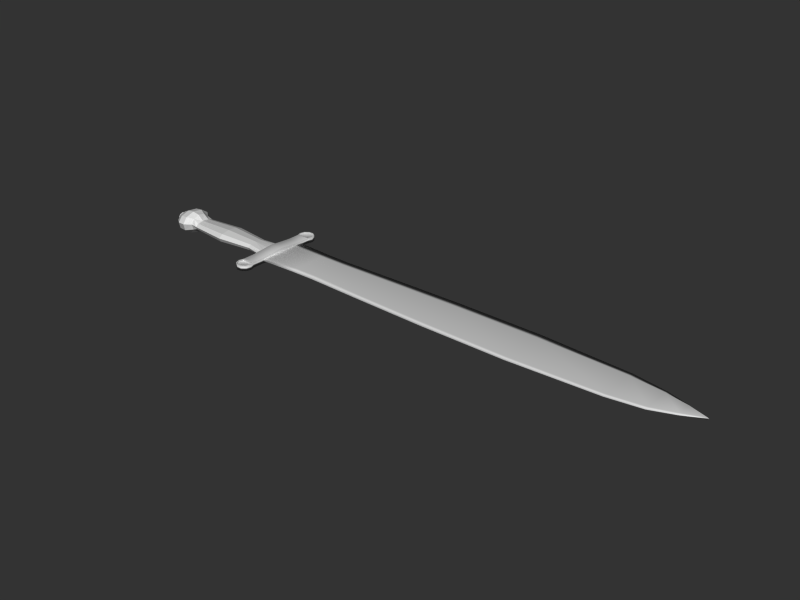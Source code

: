 # Source: Sword1.blend  (saved by Blender 2.49.2; exported with 4.5.12 LTS)
import bpy
from mathutils import Matrix  # noqa: F401  (used for matrix-valued properties, if any)

bpy.ops.wm.read_factory_settings(use_empty=True)
scene = bpy.context.scene
scene.name = 'Scene'

# ---- collections
col_collection_1 = bpy.data.collections.new('Collection 1'); scene.collection.children.link(col_collection_1)

# ---- world
world_world = bpy.data.worlds.new('World'); scene.world = world_world
world_world.color = (0.2, 0.2, 0.2)
world_world.use_sun_shadow = False
world_world.sun_shadow_jitter_overblur = 0.0
world_world.cycles.sampling_method = 'MANUAL'
world_world.cycles.sample_map_resolution = 256

# ---- meshes
me_plane = bpy.data.meshes.new('Plane')
me_plane.from_pydata([(-13.82, 0.3423, -1.103), (-13.82, 0.01621, -1.541), (-13.82, -0.3453, -1.39), (-13.82, -0.6041, -0.7084), (-13.82, -0.6613, 0.2441), (-13.82, -0.4952, 1.103), (-13.82, -0.1691, 1.541), (-13.82, 0.1924, 1.39), (-13.82, 0.4512, 0.7084), (-13.82, 0.5085, -0.2441), (-14.17, 0.5518, -1.337), (-14.17, 0.06286, -1.867), (-14.17, -0.4792, -1.685), (-14.17, -0.8672, -0.8584), (-14.17, -0.9531, 0.2958), (-14.17, -0.7039, 1.337), (-14.17, -0.215, 1.867), (-14.17, 0.3271, 1.685), (-14.17, 0.7151, 0.8584), (-14.17, 0.801, -0.2958), (-14.57, 0.05942, -1.735), (-14.57, 0.5348, -1.242), (-14.57, -0.4676, -1.565), (-14.57, -0.8449, -0.7976), (-14.57, -0.9283, 0.2748), (-14.57, -0.6861, 1.242), (-14.57, -0.2107, 1.735), (-14.57, 0.3163, 1.565), (-14.57, 0.6936, 0.7976), (-14.57, 0.7771, -0.2748), (-14.92, 0.02031, -1.228), (-14.92, 0.3567, -0.8792), (-14.92, -0.3526, -1.108), (-14.92, -0.6196, -0.5645), (-14.92, -0.6787, 0.1945), (-14.92, -0.5073, 0.8792), (-14.92, -0.1708, 1.228), (-14.92, 0.2021, 1.108), (-14.92, 0.4691, 0.5645), (-14.92, 0.5282, -0.1945), (-15.06, -0.03986, -0.4531), (-15.06, 0.08427, -0.3244), (-15.06, -0.1775, -0.4087), (-15.06, -0.276, -0.2083), (-15.06, -0.2978, 0.07176), (-15.06, -0.2345, 0.3244), (-15.06, -0.1104, 0.4531), (-15.06, 0.02721, 0.4087), (-15.06, 0.1257, 0.2083), (-15.06, 0.1475, -0.07176), (-11.43, 0.4918, -0.7036), (-11.43, 0.04734, -0.9828), (-11.43, -0.4453, -0.8866), (-11.43, -0.798, -0.4517), (-11.43, -0.876, 0.1557), (-11.43, -0.6496, 0.7036), (-11.43, -0.2052, 0.9828), (-11.43, 0.2875, 0.8866), (-11.43, 0.6402, 0.4517), (-11.43, 0.7182, -0.1557), (-9.463, 0.01024, -0.71), (-9.463, 0.3313, -0.5083), (-9.463, -0.3457, -0.6405), (-9.464, -0.6005, -0.3264), (-9.464, -0.6569, 0.1125), (-9.464, -0.4933, 0.5083), (-9.463, -0.1722, 0.71), (-9.463, 0.1837, 0.6405), (-9.463, 0.4385, 0.3264), (-9.463, 0.4949, -0.1125), (-8.264, 0.04269, -0.4167), (-8.264, 0.4824, -0.2983), (-8.265, -0.4447, -0.3759), (-8.265, -0.7937, -0.1915), (-8.265, -0.8709, 0.066), (-8.265, -0.6469, 0.2983), (-8.265, -0.2071, 0.4167), (-8.264, 0.2803, 0.3759), (-8.264, 0.6293, 0.1915), (-8.264, 0.7065, -0.066), (-13.5, 0.01706, -0.7303), (-13.5, 0.3473, -0.5228), (-13.5, -0.349, -0.6588), (-13.5, -0.6111, -0.3357), (-13.5, -0.6691, 0.1157), (-13.5, -0.5008, 0.5228), (-13.5, -0.1706, 0.7303), (-13.5, 0.1955, 0.6588), (-13.5, 0.4576, 0.3357), (-13.5, 0.5156, -0.1157), (-15.09, -0.03983, -0.6712), (-15.09, 0.0843, -0.4805), (-15.09, -0.1774, -0.6055), (-15.09, -0.2759, -0.3085), (-15.09, -0.2977, 0.1063), (-15.09, -0.2345, 0.4805), (-15.09, -0.1104, 0.6712), (-15.09, 0.02724, 0.6055), (-15.09, 0.1257, 0.3085), (-15.09, 0.1475, -0.1063), (-15.15, 0.1307, -0.5552), (-15.15, -0.02952, -0.7755), (-15.15, -0.2071, -0.6996), (-15.15, -0.3342, -0.3565), (-15.15, -0.3623, 0.1228), (-15.15, -0.2807, 0.5552), (-15.15, -0.1205, 0.7755), (-15.15, 0.05703, 0.6996), (-15.15, 0.1841, 0.3565), (-15.15, 0.2123, -0.1228), (-15.24, 0.1307, -0.5234), (-15.24, -0.02943, -0.731), (-15.24, -0.207, -0.6595), (-15.24, -0.3341, -0.336), (-15.24, -0.3622, 0.1158), (-15.24, -0.2806, 0.5234), (-15.24, -0.1204, 0.731), (-15.24, 0.05712, 0.6595), (-15.24, 0.1842, 0.336), (-15.24, 0.2124, -0.1158), (-15.31, -0.0396, -0.4924), (-15.31, 0.08453, -0.3525), (-15.31, -0.1772, -0.4442), (-15.31, -0.2757, -0.2263), (-15.31, -0.2975, 0.07799), (-15.31, -0.2343, 0.3525), (-15.31, -0.1101, 0.4924), (-15.31, 0.02747, 0.4442), (-15.31, 0.126, 0.2263), (-15.31, 0.1478, -0.07799), (-15.32, -0.01845, -0.1312), (-15.32, -0.06237, -0.1833), (-15.32, -0.1111, -0.1653), (-15.32, -0.1459, -0.08423), (-15.32, -0.1536, 0.02902), (-15.32, -0.1312, 0.1312), (-15.32, -0.08733, 0.1833), (-15.32, -0.03864, 0.1653), (-15.32, -0.003787, 0.08423), (-15.32, 0.003924, -0.02902), (-8.437, -2.388, 0.5669), (-8.529, -2.141, 0.5669), (-8.458, -1.888, 0.5669), (-7.769, -1.86, 0.5669), (-7.678, -2.107, 0.5669), (-7.749, -2.36, 0.5669), (-7.955, -2.523, 0.5669), (-8.218, -2.534, 0.5669), (-7.835, 2.388, 0.5669), (-7.744, 2.141, 0.5669), (-7.815, 1.888, 0.5669), (-8.503, 1.86, 0.5669), (-8.595, 2.107, 0.5669), (-8.524, 2.36, 0.5669), (-8.317, 2.523, 0.5669), (-8.054, 2.534, 0.5669), (-8.054, 2.534, -0.3056), (-8.317, 2.523, -0.3056), (-8.524, 2.36, -0.3056), (-8.595, 2.107, -0.3056), (-8.503, 1.86, -0.3056), (-7.815, 1.888, -0.3056), (-7.744, 2.141, -0.3056), (-7.835, 2.388, -0.3056), (-8.218, -2.534, -0.3056), (-7.955, -2.523, -0.3056), (-7.749, -2.36, -0.3056), (-7.678, -2.107, -0.3056), (-7.769, -1.86, -0.3056), (-8.458, -1.888, -0.3056), (-8.529, -2.141, -0.3056), (-8.437, -2.388, -0.3056), (-7.777, -1.235, 0.5669), (-7.784, -0.6107, 0.7189), (-7.792, 0.01396, 0.8878), (-7.8, 0.6386, 0.7189), (-7.807, 1.263, 0.5669), (-8.465, -1.263, 0.5669), (-8.473, -0.6386, 0.7189), (-8.481, -0.01396, 0.8878), (-8.488, 0.6107, 0.7189), (-8.496, 1.235, 0.5669), (-8.496, 1.235, -0.3056), (-8.488, 0.6107, -0.4576), (-8.481, -0.01396, -0.6265), (-8.473, -0.6386, -0.4576), (-8.465, -1.263, -0.3056), (-7.807, 1.263, -0.3056), (-7.8, 0.6386, -0.4576), (-7.792, 0.01396, -0.6265), (-7.784, -0.6107, -0.4576), (-7.777, -1.235, -0.3056), (-8.067, 2.501, 0.5669), (-8.302, 2.492, 0.5669), (-8.487, 2.346, 0.5669), (-8.55, 2.119, 0.5669), (-8.469, 1.899, 0.5669), (-7.853, 1.923, 0.5669), (-7.789, 2.15, 0.5669), (-7.871, 2.371, 0.5669), (-7.871, 2.371, 0.431), (-7.789, 2.15, 0.431), (-7.853, 1.923, 0.431), (-8.469, 1.899, 0.431), (-8.55, 2.119, 0.431), (-8.487, 2.346, 0.431), (-8.302, 2.492, 0.431), (-8.067, 2.501, 0.431), (-8.2, -2.488, 0.5669), (-7.977, -2.479, 0.5669), (-7.802, -2.34, 0.5669), (-7.741, -2.125, 0.5669), (-7.819, -1.915, 0.5669), (-8.404, -1.939, 0.5669), (-8.464, -2.154, 0.5669), (-8.387, -2.364, 0.5669), (-8.384, -2.362, 0.3474), (-8.462, -2.153, 0.3474), (-8.401, -1.937, 0.3474), (-7.816, -1.914, 0.3474), (-7.739, -2.123, 0.3474), (-7.799, -2.339, 0.3474), (-7.974, -2.477, 0.3474), (-8.198, -2.486, 0.3474), (-7.888, 2.363, -0.3056), (-7.81, 2.154, -0.3056), (-7.87, 1.94, -0.3056), (-8.452, 1.916, -0.3056), (-8.53, 2.125, -0.3056), (-8.47, 2.339, -0.3056), (-8.295, 2.477, -0.3056), (-8.073, 2.486, -0.3056), (-8.073, 2.486, -0.1529), (-8.295, 2.477, -0.1529), (-8.47, 2.339, -0.1529), (-8.53, 2.125, -0.1529), (-8.452, 1.916, -0.1529), (-7.87, 1.94, -0.1529), (-7.81, 2.154, -0.1529), (-7.888, 2.363, -0.1529), (-8.382, -2.362, -0.3056), (-8.459, -2.155, -0.3056), (-8.399, -1.943, -0.3056), (-7.823, -1.919, -0.3056), (-7.746, -2.126, -0.3056), (-7.806, -2.338, -0.3056), (-7.979, -2.475, -0.3056), (-8.199, -2.484, -0.3056), (-8.199, -2.484, -0.1388), (-7.979, -2.475, -0.1388), (-7.806, -2.338, -0.1388), (-7.746, -2.126, -0.1388), (-7.823, -1.919, -0.1388), (-8.399, -1.943, -0.1388), (-8.459, -2.155, -0.1388), (-8.382, -2.362, -0.1388), (-5.824, 0.9018, 4.47e-08), (-5.824, -0.8669, 4.47e-08), (-7.824, -0.9345, 4.47e-08), (-7.824, 0.9693, 4.47e-08), (-4.516, 0.8879, 4.47e-08), (-4.516, -0.853, 4.47e-08), (-1.502, -0.9943, 4.47e-08), (-1.505, 0.948, 4.47e-08), (2.34, 1.006, 4.47e-08), (2.346, -1.113, 4.47e-08), (6.851, 0.9995, 4.47e-08), (6.868, -1.168, 4.47e-08), (11.45, 0.8272, 4.47e-08), (11.45, -0.9943, 4.47e-08), (13.16, 0.6184, 4.47e-08), (13.16, -0.7489, 4.47e-08), (14.31, 0.3773, 4.47e-08), (14.3, -0.3496, 4.47e-08), (15.26, 0.06453, 4.47e-08), (15.25, 0.06684, 0.2945), (14.3, -0.3496, 0.2945), (14.31, 0.3773, 0.2945), (13.16, -0.7489, 0.2945), (13.16, 0.6184, 0.2945), (11.45, -0.9943, 0.2945), (11.45, 0.8272, 0.2945), (6.868, -1.168, 0.2945), (6.851, 0.9995, 0.2945), (2.346, -1.113, 0.2945), (2.34, 1.006, 0.2945), (-1.505, 0.948, 0.2945), (-1.502, -0.9943, 0.2945), (-4.516, -0.853, 0.2945), (-4.516, 0.8879, 0.2945), (-7.824, 0.9693, 0.2945), (-7.824, -0.9345, 0.2945), (-5.824, -0.8669, 0.2945), (-5.824, 0.9018, 0.2945), (15.32, 0.0687, 0.1531), (14.31, 0.4561, 0.1531), (14.3, -0.4735, 0.1531), (13.16, 0.8051, 0.1531), (13.16, -0.9245, 0.1531), (11.44, 1.112, 0.1531), (11.45, -1.182, 0.1531), (6.845, 1.386, 0.1531), (6.861, -1.397, 0.1531), (2.333, 1.424, 0.1531), (2.35, -1.376, 0.1531), (-1.512, 1.367, 0.1531), (-1.498, -1.269, 0.1531), (-4.522, 1.301, 0.1531), (-4.511, -1.165, 0.1531), (-5.831, 1.33, 0.1531), (-5.819, -1.176, 0.1531), (-7.831, 1.438, 0.1531), (-7.819, -1.259, 0.1531)], [], [(10, 0, 1, 11), (1, 2, 12, 11), (3, 13, 12, 2), (4, 14, 13, 3), (5, 15, 14, 4), (5, 6, 16, 15), (7, 17, 16, 6), (8, 18, 17, 7), (9, 19, 18, 8), (0, 10, 19, 9), (11, 20, 21, 10), (11, 12, 22, 20), (13, 23, 22, 12), (14, 24, 23, 13), (15, 25, 24, 14), (15, 16, 26, 25), (17, 27, 26, 16), (18, 28, 27, 17), (19, 29, 28, 18), (10, 21, 29, 19), (20, 30, 31, 21), (20, 22, 32, 30), (23, 33, 32, 22), (24, 34, 33, 23), (25, 35, 34, 24), (25, 26, 36, 35), (27, 37, 36, 26), (28, 38, 37, 27), (29, 39, 38, 28), (21, 31, 39, 29), (30, 40, 41, 31), (30, 32, 42, 40), (33, 43, 42, 32), (34, 44, 43, 33), (35, 45, 44, 34), (35, 36, 46, 45), (37, 47, 46, 36), (38, 48, 47, 37), (39, 49, 48, 38), (31, 41, 49, 39), (50, 61, 60, 51), (52, 51, 60, 62), (52, 62, 63, 53), (53, 63, 64, 54), (54, 64, 65, 55), (56, 55, 65, 66), (56, 66, 67, 57), (57, 67, 68, 58), (58, 68, 69, 59), (59, 69, 61, 50), (61, 71, 70, 60), (62, 60, 70, 72), (62, 72, 73, 63), (63, 73, 74, 64), (64, 74, 75, 65), (66, 65, 75, 76), (66, 76, 77, 67), (67, 77, 78, 68), (68, 78, 79, 69), (69, 79, 71, 61), (1, 0, 81, 80), (80, 81, 50, 51), (1, 80, 82, 2), (80, 51, 52, 82), (3, 2, 82, 83), (83, 82, 52, 53), (4, 3, 83, 84), (84, 83, 53, 54), (5, 4, 84, 85), (85, 84, 54, 55), (5, 85, 86, 6), (85, 55, 56, 86), (7, 6, 86, 87), (87, 86, 56, 57), (8, 7, 87, 88), (88, 87, 57, 58), (9, 8, 88, 89), (89, 88, 58, 59), (0, 9, 89, 81), (81, 89, 59, 50), (40, 90, 91, 41), (40, 42, 92, 90), (43, 93, 92, 42), (44, 94, 93, 43), (45, 95, 94, 44), (45, 46, 96, 95), (47, 97, 96, 46), (48, 98, 97, 47), (49, 99, 98, 48), (41, 91, 99, 49), (90, 101, 100, 91), (90, 92, 102, 101), (93, 103, 102, 92), (94, 104, 103, 93), (95, 105, 104, 94), (95, 96, 106, 105), (97, 107, 106, 96), (98, 108, 107, 97), (99, 109, 108, 98), (91, 100, 109, 99), (101, 111, 110, 100), (101, 102, 112, 111), (103, 113, 112, 102), (104, 114, 113, 103), (105, 115, 114, 104), (105, 106, 116, 115), (107, 117, 116, 106), (108, 118, 117, 107), (109, 119, 118, 108), (100, 110, 119, 109), (111, 120, 121, 110), (111, 112, 122, 120), (113, 123, 122, 112), (114, 124, 123, 113), (115, 125, 124, 114), (115, 116, 126, 125), (117, 127, 126, 116), (118, 128, 127, 117), (119, 129, 128, 118), (110, 121, 129, 119), (120, 131, 130, 121), (120, 122, 132, 131), (123, 133, 132, 122), (124, 134, 133, 123), (125, 135, 134, 124), (125, 126, 136, 135), (127, 137, 136, 126), (128, 138, 137, 127), (129, 139, 138, 128), (121, 130, 139, 129), (130, 138, 139), (130, 137, 138), (131, 137, 130), (131, 136, 137), (132, 136, 131), (132, 135, 136), (133, 135, 132), (133, 134, 135), (155, 148, 163, 156), (154, 155, 156, 157), (153, 154, 157, 158), (152, 153, 158, 159), (151, 152, 159, 160), (149, 150, 161, 162), (148, 149, 162, 163), (147, 140, 171, 164), (146, 147, 164, 165), (145, 146, 165, 166), (144, 145, 166, 167), (143, 144, 167, 168), (141, 142, 169, 170), (140, 141, 170, 171), (143, 172, 177, 142), (172, 173, 178, 177), (173, 174, 179, 178), (174, 175, 180, 179), (175, 176, 181, 180), (176, 150, 151, 181), (142, 177, 186, 169), (177, 178, 185, 186), (178, 179, 184, 185), (179, 180, 183, 184), (180, 181, 182, 183), (181, 151, 160, 182), (150, 176, 187, 161), (176, 175, 188, 187), (175, 174, 189, 188), (174, 173, 190, 189), (173, 172, 191, 190), (172, 143, 168, 191), (161, 187, 182, 160), (187, 188, 183, 182), (188, 189, 184, 183), (189, 190, 185, 184), (190, 191, 186, 185), (191, 168, 169, 186), (151, 150, 197, 196), (148, 155, 192, 199), (155, 154, 193, 192), (154, 153, 194, 193), (153, 152, 195, 194), (152, 151, 196, 195), (150, 149, 198, 197), (149, 148, 199, 198), (198, 199, 200, 201), (197, 198, 201, 202), (195, 196, 203, 204), (194, 195, 204, 205), (193, 194, 205, 206), (192, 193, 206, 207), (199, 192, 207, 200), (196, 197, 202, 203), (200, 207, 206), (200, 206, 205), (201, 200, 205), (201, 205, 204), (202, 201, 204), (202, 204, 203), (143, 142, 213, 212), (140, 147, 208, 215), (147, 146, 209, 208), (146, 145, 210, 209), (145, 144, 211, 210), (144, 143, 212, 211), (142, 141, 214, 213), (141, 140, 215, 214), (214, 215, 216, 217), (213, 214, 217, 218), (211, 212, 219, 220), (210, 211, 220, 221), (209, 210, 221, 222), (208, 209, 222, 223), (215, 208, 223, 216), (212, 213, 218, 219), (220, 219, 218), (220, 218, 217), (221, 220, 217), (217, 216, 221), (221, 216, 222), (222, 216, 223), (161, 160, 227, 226), (163, 162, 225, 224), (162, 161, 226, 225), (160, 159, 228, 227), (159, 158, 229, 228), (158, 157, 230, 229), (157, 156, 231, 230), (156, 163, 224, 231), (231, 224, 239, 232), (230, 231, 232, 233), (229, 230, 233, 234), (228, 229, 234, 235), (227, 228, 235, 236), (225, 226, 237, 238), (224, 225, 238, 239), (226, 227, 236, 237), (233, 232, 239), (234, 233, 239), (234, 239, 238), (235, 234, 238), (235, 238, 237), (236, 235, 237), (169, 168, 243, 242), (171, 170, 241, 240), (170, 169, 242, 241), (168, 167, 244, 243), (167, 166, 245, 244), (166, 165, 246, 245), (165, 164, 247, 246), (164, 171, 240, 247), (247, 240, 255, 248), (246, 247, 248, 249), (245, 246, 249, 250), (244, 245, 250, 251), (243, 244, 251, 252), (241, 242, 253, 254), (240, 241, 254, 255), (242, 243, 252, 253), (253, 252, 251), (254, 253, 251), (254, 251, 250), (250, 255, 254), (249, 255, 250), (248, 255, 249), (256, 259, 258, 257), (256, 257, 261, 260), (260, 261, 262, 263), (263, 262, 265, 264), (264, 265, 267, 266), (266, 267, 269, 268), (268, 269, 271, 270), (270, 271, 273, 272), (272, 273, 274), (291, 290, 293, 292), (288, 292, 293, 289), (287, 288, 289, 286), (284, 287, 286, 285), (282, 284, 285, 283), (280, 282, 283, 281), (278, 280, 281, 279), (276, 278, 279, 277), (275, 276, 277), (274, 294, 295, 272), (294, 275, 277, 295), (273, 296, 294, 274), (296, 276, 275, 294), (272, 295, 297, 270), (295, 277, 279, 297), (271, 298, 296, 273), (298, 278, 276, 296), (270, 297, 299, 268), (297, 279, 281, 299), (269, 300, 298, 271), (300, 280, 278, 298), (268, 299, 301, 266), (299, 281, 283, 301), (267, 302, 300, 269), (302, 282, 280, 300), (266, 301, 303, 264), (301, 283, 285, 303), (265, 304, 302, 267), (304, 284, 282, 302), (264, 303, 305, 263), (303, 285, 286, 305), (262, 306, 304, 265), (306, 287, 284, 304), (263, 305, 307, 260), (305, 286, 289, 307), (261, 308, 306, 262), (308, 288, 287, 306), (309, 256, 260, 307), (307, 289, 293, 309), (257, 310, 308, 261), (310, 292, 288, 308), (259, 311, 312, 258), (311, 290, 291, 312), (256, 309, 311, 259), (309, 293, 290, 311), (258, 312, 310, 257), (312, 291, 292, 310)])
me_plane.polygons.foreach_set('use_smooth', [0, 0, 0, 0, 0, 0, 0, 0, 0, 0, 0, 0, 0, 0, 0, 0, 0, 0, 0, 0, 0, 0, 0, 0, 0, 0, 0, 0, 0, 0, 0, 0, 0, 0, 0, 0, 0, 0, 0, 0, 0, 0, 0, 0, 0, 0, 0, 0, 0, 0, 0, 0, 0, 0, 0, 0, 0, 0, 0, 0, 0, 0, 0, 0, 0, 0, 0, 0, 0, 0, 0, 0, 0, 0, 0, 0, 0, 0, 0, 0, 0, 0, 0, 0, 0, 0, 0, 0, 0, 0, 0, 0, 0, 0, 0, 0, 0, 0, 0, 0, 0, 0, 0, 0, 0, 0, 0, 0, 0, 0, 0, 0, 0, 0, 0, 0, 0, 0, 0, 0, 0, 0, 0, 0, 0, 0, 0, 0, 0, 0, 0, 0, 0, 0, 0, 0, 0, 0, 1, 1, 1, 1, 1, 1, 1, 1, 1, 1, 1, 1, 1, 1, 1, 1, 1, 1, 1, 1, 1, 1, 1, 1, 1, 1, 1, 1, 1, 1, 1, 1, 1, 1, 1, 1, 1, 1, 1, 1, 1, 1, 1, 1, 1, 1, 1, 1, 1, 1, 1, 1, 1, 1, 1, 1, 1, 1, 1, 1, 1, 1, 1, 1, 1, 1, 1, 1, 1, 1, 1, 1, 1, 1, 1, 1, 1, 1, 1, 1, 1, 1, 1, 1, 1, 1, 1, 1, 1, 1, 1, 1, 1, 1, 1, 1, 1, 1, 1, 1, 1, 1, 1, 1, 1, 1, 1, 1, 1, 1, 1, 1, 1, 1, 1, 1, 1, 1, 1, 1, 1, 1, 1, 1, 1, 1, 1, 1, 1, 1, 1, 1, 1, 1, 1, 1, 1, 1, 1, 1, 1, 1, 1, 1, 1, 1, 1, 1, 1, 1, 1, 1, 1, 1, 1, 1, 1, 1, 1, 1, 1, 1, 1, 1, 1, 1, 1, 1, 1, 1, 1, 1, 1, 1, 1, 1, 1, 1, 1, 1, 1, 1])
_uv = me_plane.uv_layers.new(name='UVTex')
_uv.uv.foreach_set('vector', [0.07316, 0.7339, 0.08281, 0.7189, 0.08266, 0.6961, 0.07294, 0.6997, 0.08266, 0.6961, 0.08249, 0.6709, 0.07269, 0.6619, 0.07294, 0.6997, 0.08237, 0.6529, 0.07251, 0.6349, 0.07269, 0.6619, 0.08249, 0.6709, 0.08235, 0.6489, 0.07247, 0.6289, 0.07251, 0.6349, 0.08237, 0.6529, 0.08242, 0.6604, 0.07259, 0.6463, 0.07247, 0.6289, 0.08235, 0.6489, 0.08242, 0.6604, 0.08257, 0.6832, 0.07281, 0.6804, 0.07259, 0.6463, 0.08274, 0.7084, 0.07306, 0.7182, 0.07281, 0.6804, 0.08257, 0.6832, 0.08286, 0.7265, 0.07324, 0.7452, 0.07306, 0.7182, 0.08274, 0.7084, 0.08288, 0.7304, 0.07328, 0.7512, 0.07324, 0.7452, 0.08286, 0.7265, 0.08281, 0.7189, 0.07316, 0.7339, 0.07328, 0.7512, 0.08288, 0.7304, 0.07294, 0.6997, 0.06199, 0.6999, 0.06221, 0.7331, 0.07316, 0.7339, 0.07294, 0.6997, 0.07269, 0.6619, 0.06175, 0.6632, 0.06199, 0.6999, 0.07251, 0.6349, 0.06158, 0.6369, 0.06175, 0.6632, 0.07269, 0.6619, 0.07247, 0.6289, 0.06154, 0.631, 0.06158, 0.6369, 0.07251, 0.6349, 0.07259, 0.6463, 0.06165, 0.6479, 0.06154, 0.631, 0.07247, 0.6289, 0.07259, 0.6463, 0.07281, 0.6804, 0.06187, 0.6811, 0.06165, 0.6479, 0.07306, 0.7182, 0.06211, 0.7179, 0.06187, 0.6811, 0.07281, 0.6804, 0.07324, 0.7452, 0.06228, 0.7442, 0.06211, 0.7179, 0.07306, 0.7182, 0.07328, 0.7512, 0.06232, 0.75, 0.06228, 0.7442, 0.07324, 0.7452, 0.07316, 0.7339, 0.06221, 0.7331, 0.06232, 0.75, 0.07328, 0.7512, 0.06199, 0.6999, 0.05224, 0.6976, 0.05239, 0.7211, 0.06221, 0.7331, 0.06199, 0.6999, 0.06175, 0.6632, 0.05207, 0.6716, 0.05224, 0.6976, 0.06158, 0.6369, 0.05194, 0.653, 0.05207, 0.6716, 0.06175, 0.6632, 0.06154, 0.631, 0.05192, 0.6488, 0.05194, 0.653, 0.06158, 0.6369, 0.06165, 0.6479, 0.05199, 0.6608, 0.05192, 0.6488, 0.06154, 0.631, 0.06165, 0.6479, 0.06187, 0.6811, 0.05215, 0.6843, 0.05199, 0.6608, 0.06211, 0.7179, 0.05232, 0.7103, 0.05215, 0.6843, 0.06187, 0.6811, 0.06228, 0.7442, 0.05244, 0.7289, 0.05232, 0.7103, 0.06211, 0.7179, 0.06232, 0.75, 0.05247, 0.733, 0.05244, 0.7289, 0.06228, 0.7442, 0.06221, 0.7331, 0.05239, 0.7211, 0.05247, 0.733, 0.06232, 0.75, 0.05224, 0.6976, 0.04831, 0.6936, 0.04837, 0.7022, 0.05239, 0.7211, 0.05224, 0.6976, 0.05207, 0.6716, 0.04825, 0.684, 0.04831, 0.6936, 0.05194, 0.653, 0.0482, 0.6771, 0.04825, 0.684, 0.05207, 0.6716, 0.05192, 0.6488, 0.04819, 0.6756, 0.0482, 0.6771, 0.05194, 0.653, 0.05199, 0.6608, 0.04822, 0.68, 0.04819, 0.6756, 0.05192, 0.6488, 0.05199, 0.6608, 0.05215, 0.6843, 0.04828, 0.6886, 0.04822, 0.68, 0.05232, 0.7103, 0.04834, 0.6982, 0.04828, 0.6886, 0.05215, 0.6843, 0.05244, 0.7289, 0.04838, 0.7051, 0.04834, 0.6982, 0.05232, 0.7103, 0.05247, 0.733, 0.04839, 0.7066, 0.04838, 0.7051, 0.05244, 0.7289, 0.05239, 0.7211, 0.04837, 0.7022, 0.04839, 0.7066, 0.05247, 0.733, 0.1486, 0.7267, 0.2028, 0.7134, 0.2027, 0.691, 0.1484, 0.6957, 0.1482, 0.6613, 0.1484, 0.6957, 0.2027, 0.691, 0.2025, 0.6661, 0.1482, 0.6613, 0.2025, 0.6661, 0.2024, 0.6484, 0.148, 0.6367, 0.148, 0.6367, 0.2024, 0.6484, 0.2024, 0.6444, 0.148, 0.6313, 0.148, 0.6313, 0.2024, 0.6444, 0.2024, 0.6559, 0.1481, 0.6471, 0.1483, 0.6781, 0.1481, 0.6471, 0.2024, 0.6559, 0.2026, 0.6782, 0.1483, 0.6781, 0.2026, 0.6782, 0.2027, 0.7031, 0.1485, 0.7124, 0.1485, 0.7124, 0.2027, 0.7031, 0.2029, 0.7208, 0.1487, 0.737, 0.1487, 0.737, 0.2029, 0.7208, 0.2029, 0.7248, 0.1487, 0.7425, 0.1487, 0.7425, 0.2029, 0.7248, 0.2028, 0.7134, 0.1486, 0.7267, 0.2028, 0.7134, 0.2359, 0.7226, 0.2357, 0.6919, 0.2027, 0.691, 0.2025, 0.6661, 0.2027, 0.691, 0.2357, 0.6919, 0.2355, 0.6579, 0.2025, 0.6661, 0.2355, 0.6579, 0.2353, 0.6336, 0.2024, 0.6484, 0.2024, 0.6484, 0.2353, 0.6336, 0.2353, 0.6282, 0.2024, 0.6444, 0.2024, 0.6444, 0.2353, 0.6282, 0.2354, 0.6438, 0.2024, 0.6559, 0.2026, 0.6782, 0.2024, 0.6559, 0.2354, 0.6438, 0.2356, 0.6745, 0.2026, 0.6782, 0.2356, 0.6745, 0.2358, 0.7085, 0.2027, 0.7031, 0.2027, 0.7031, 0.2358, 0.7085, 0.236, 0.7328, 0.2029, 0.7208, 0.2029, 0.7208, 0.236, 0.7328, 0.236, 0.7382, 0.2029, 0.7248, 0.2029, 0.7248, 0.236, 0.7382, 0.2359, 0.7226, 0.2028, 0.7134, 0.08266, 0.6961, 0.08281, 0.7189, 0.09144, 0.7189, 0.09129, 0.6958, 0.09129, 0.6958, 0.09144, 0.7189, 0.1486, 0.7267, 0.1484, 0.6957, 0.08266, 0.6961, 0.09129, 0.6958, 0.09112, 0.6703, 0.08249, 0.6709, 0.09129, 0.6958, 0.1484, 0.6957, 0.1482, 0.6613, 0.09112, 0.6703, 0.08237, 0.6529, 0.08249, 0.6709, 0.09112, 0.6703, 0.091, 0.652, 0.091, 0.652, 0.09112, 0.6703, 0.1482, 0.6613, 0.148, 0.6367, 0.08235, 0.6489, 0.08237, 0.6529, 0.091, 0.652, 0.09098, 0.648, 0.09098, 0.648, 0.091, 0.652, 0.148, 0.6367, 0.148, 0.6313, 0.08242, 0.6604, 0.08235, 0.6489, 0.09098, 0.648, 0.09105, 0.6597, 0.09105, 0.6597, 0.09098, 0.648, 0.148, 0.6313, 0.1481, 0.6471, 0.08242, 0.6604, 0.09105, 0.6597, 0.0912, 0.6827, 0.08257, 0.6832, 0.09105, 0.6597, 0.1481, 0.6471, 0.1483, 0.6781, 0.0912, 0.6827, 0.08274, 0.7084, 0.08257, 0.6832, 0.0912, 0.6827, 0.09137, 0.7083, 0.09137, 0.7083, 0.0912, 0.6827, 0.1483, 0.6781, 0.1485, 0.7124, 0.08286, 0.7265, 0.08274, 0.7084, 0.09137, 0.7083, 0.09149, 0.7266, 0.09149, 0.7266, 0.09137, 0.7083, 0.1485, 0.7124, 0.1487, 0.737, 0.08288, 0.7304, 0.08286, 0.7265, 0.09149, 0.7266, 0.09152, 0.7306, 0.09152, 0.7306, 0.09149, 0.7266, 0.1487, 0.737, 0.1487, 0.7425, 0.08281, 0.7189, 0.08288, 0.7304, 0.09152, 0.7306, 0.09144, 0.7189, 0.09144, 0.7189, 0.09152, 0.7306, 0.1487, 0.7425, 0.1486, 0.7267, 0.04831, 0.6936, 0.04758, 0.6936, 0.04763, 0.7022, 0.04837, 0.7022, 0.04831, 0.6936, 0.04825, 0.684, 0.04751, 0.684, 0.04758, 0.6936, 0.0482, 0.6771, 0.04747, 0.6771, 0.04751, 0.684, 0.04825, 0.684, 0.04819, 0.6756, 0.04746, 0.6756, 0.04747, 0.6771, 0.0482, 0.6771, 0.04822, 0.68, 0.04749, 0.68, 0.04746, 0.6756, 0.04819, 0.6756, 0.04822, 0.68, 0.04828, 0.6886, 0.04754, 0.6887, 0.04749, 0.68, 0.04834, 0.6982, 0.04761, 0.6983, 0.04754, 0.6887, 0.04828, 0.6886, 0.04838, 0.7051, 0.04765, 0.7051, 0.04761, 0.6983, 0.04834, 0.6982, 0.04839, 0.7066, 0.04766, 0.7067, 0.04765, 0.7051, 0.04838, 0.7051, 0.04837, 0.7022, 0.04763, 0.7022, 0.04766, 0.7067, 0.04839, 0.7066, 0.04758, 0.6936, 0.0458, 0.6944, 0.04587, 0.7055, 0.04763, 0.7022, 0.04758, 0.6936, 0.04751, 0.684, 0.04572, 0.682, 0.0458, 0.6944, 0.04747, 0.6771, 0.04566, 0.6731, 0.04572, 0.682, 0.04751, 0.684, 0.04746, 0.6756, 0.04565, 0.6712, 0.04566, 0.6731, 0.04747, 0.6771, 0.04749, 0.68, 0.04568, 0.6769, 0.04565, 0.6712, 0.04746, 0.6756, 0.04749, 0.68, 0.04754, 0.6887, 0.04576, 0.688, 0.04568, 0.6769, 0.04761, 0.6983, 0.04584, 0.7004, 0.04576, 0.688, 0.04754, 0.6887, 0.04765, 0.7051, 0.0459, 0.7093, 0.04584, 0.7004, 0.04761, 0.6983, 0.04766, 0.7067, 0.04591, 0.7112, 0.0459, 0.7093, 0.04765, 0.7051, 0.04763, 0.7022, 0.04587, 0.7055, 0.04591, 0.7112, 0.04766, 0.7067, 0.0458, 0.6944, 0.04328, 0.6945, 0.04336, 0.7057, 0.04587, 0.7055, 0.0458, 0.6944, 0.04572, 0.682, 0.0432, 0.6821, 0.04328, 0.6945, 0.04566, 0.6731, 0.04314, 0.6732, 0.0432, 0.6821, 0.04572, 0.682, 0.04565, 0.6712, 0.04313, 0.6713, 0.04314, 0.6732, 0.04566, 0.6731, 0.04568, 0.6769, 0.04317, 0.677, 0.04313, 0.6713, 0.04565, 0.6712, 0.04568, 0.6769, 0.04576, 0.688, 0.04324, 0.6881, 0.04317, 0.677, 0.04584, 0.7004, 0.04332, 0.7005, 0.04324, 0.6881, 0.04576, 0.688, 0.0459, 0.7093, 0.04338, 0.7094, 0.04332, 0.7005, 0.04584, 0.7004, 0.04591, 0.7112, 0.04339, 0.7113, 0.04338, 0.7094, 0.0459, 0.7093, 0.04587, 0.7055, 0.04336, 0.7057, 0.04339, 0.7113, 0.04591, 0.7112, 0.04328, 0.6945, 0.0415, 0.6938, 0.04155, 0.7025, 0.04336, 0.7057, 0.04328, 0.6945, 0.0432, 0.6821, 0.04143, 0.6842, 0.0415, 0.6938, 0.04314, 0.6732, 0.04139, 0.6774, 0.04143, 0.6842, 0.0432, 0.6821, 0.04313, 0.6713, 0.04138, 0.6759, 0.04139, 0.6774, 0.04314, 0.6732, 0.04317, 0.677, 0.04141, 0.6803, 0.04138, 0.6759, 0.04313, 0.6713, 0.04317, 0.677, 0.04324, 0.6881, 0.04147, 0.6889, 0.04141, 0.6803, 0.04332, 0.7005, 0.04153, 0.6985, 0.04147, 0.6889, 0.04324, 0.6881, 0.04338, 0.7094, 0.04157, 0.7054, 0.04153, 0.6985, 0.04332, 0.7005, 0.04339, 0.7113, 0.04158, 0.7069, 0.04157, 0.7054, 0.04338, 0.7094, 0.04336, 0.7057, 0.04155, 0.7025, 0.04158, 0.7069, 0.04339, 0.7113, 0.0415, 0.6938, 0.04107, 0.6923, 0.04109, 0.6953, 0.04155, 0.7025, 0.0415, 0.6938, 0.04143, 0.6842, 0.04105, 0.6889, 0.04107, 0.6923, 0.04139, 0.6774, 0.04103, 0.6864, 0.04105, 0.6889, 0.04143, 0.6842, 0.04138, 0.6759, 0.04103, 0.6859, 0.04103, 0.6864, 0.04139, 0.6774, 0.04141, 0.6803, 0.04104, 0.6875, 0.04103, 0.6859, 0.04138, 0.6759, 0.04141, 0.6803, 0.04147, 0.6889, 0.04106, 0.6905, 0.04104, 0.6875, 0.04153, 0.6985, 0.04108, 0.6939, 0.04106, 0.6905, 0.04147, 0.6889, 0.04157, 0.7054, 0.0411, 0.6964, 0.04108, 0.6939, 0.04153, 0.6985, 0.04158, 0.7069, 0.0411, 0.6969, 0.0411, 0.6964, 0.04157, 0.7054, 0.04155, 0.7025, 0.04109, 0.6953, 0.0411, 0.6969, 0.04158, 0.7069, 0.04109, 0.6953, 0.0411, 0.6964, 0.0411, 0.6969, 0.04109, 0.6953, 0.04108, 0.6939, 0.0411, 0.6964, 0.04107, 0.6923, 0.04108, 0.6939, 0.04109, 0.6953, 0.04107, 0.6923, 0.04106, 0.6905, 0.04108, 0.6939, 0.04105, 0.6889, 0.04106, 0.6905, 0.04107, 0.6923, 0.04105, 0.6889, 0.04104, 0.6875, 0.04106, 0.6905, 0.04103, 0.6864, 0.04104, 0.6875, 0.04105, 0.6889, 0.04103, 0.6864, 0.04103, 0.6859, 0.04104, 0.6875, 0.256, 0.8895, 0.2629, 0.8775, 0.2629, 0.8775, 0.256, 0.8895, 0.2477, 0.889, 0.256, 0.8895, 0.256, 0.8895, 0.2477, 0.889, 0.241, 0.8761, 0.2477, 0.889, 0.2477, 0.889, 0.241, 0.8761, 0.2386, 0.8558, 0.241, 0.8761, 0.241, 0.8761, 0.2386, 0.8558, 0.2414, 0.8358, 0.2386, 0.8558, 0.2386, 0.8558, 0.2414, 0.8358, 0.2657, 0.8575, 0.2633, 0.8372, 0.2633, 0.8372, 0.2657, 0.8575, 0.2629, 0.8775, 0.2657, 0.8575, 0.2657, 0.8575, 0.2629, 0.8775, 0.2483, 0.4817, 0.2414, 0.4938, 0.2414, 0.4938, 0.2483, 0.4817, 0.2567, 0.4823, 0.2483, 0.4817, 0.2483, 0.4817, 0.2567, 0.4823, 0.2633, 0.4952, 0.2567, 0.4823, 0.2567, 0.4823, 0.2633, 0.4952, 0.2657, 0.5155, 0.2633, 0.4952, 0.2633, 0.4952, 0.2657, 0.5155, 0.2629, 0.5354, 0.2657, 0.5155, 0.2657, 0.5155, 0.2629, 0.5354, 0.2386, 0.5138, 0.241, 0.5341, 0.241, 0.5341, 0.2386, 0.5138, 0.2414, 0.4938, 0.2386, 0.5138, 0.2386, 0.5138, 0.2414, 0.4938, 0.2629, 0.5354, 0.263, 0.5857, 0.2411, 0.5844, 0.241, 0.5341, 0.263, 0.5857, 0.2631, 0.636, 0.2411, 0.6346, 0.2411, 0.5844, 0.2631, 0.636, 0.2631, 0.6863, 0.2412, 0.6849, 0.2411, 0.6346, 0.2631, 0.6863, 0.2632, 0.7366, 0.2413, 0.7352, 0.2412, 0.6849, 0.2632, 0.7366, 0.2633, 0.7869, 0.2413, 0.7855, 0.2413, 0.7352, 0.2633, 0.7869, 0.2633, 0.8372, 0.2414, 0.8358, 0.2413, 0.7855, 0.241, 0.5341, 0.2411, 0.5844, 0.2411, 0.5844, 0.241, 0.5341, 0.2411, 0.5844, 0.2411, 0.6346, 0.2411, 0.6346, 0.2411, 0.5844, 0.2411, 0.6346, 0.2412, 0.6849, 0.2412, 0.6849, 0.2411, 0.6346, 0.2412, 0.6849, 0.2413, 0.7352, 0.2413, 0.7352, 0.2412, 0.6849, 0.2413, 0.7352, 0.2413, 0.7855, 0.2413, 0.7855, 0.2413, 0.7352, 0.2413, 0.7855, 0.2414, 0.8358, 0.2414, 0.8358, 0.2413, 0.7855, 0.2633, 0.8372, 0.2633, 0.7869, 0.2633, 0.7869, 0.2633, 0.8372, 0.2633, 0.7869, 0.2632, 0.7366, 0.2632, 0.7366, 0.2633, 0.7869, 0.2632, 0.7366, 0.2631, 0.6863, 0.2631, 0.6863, 0.2632, 0.7366, 0.2631, 0.6863, 0.2631, 0.636, 0.2631, 0.636, 0.2631, 0.6863, 0.2631, 0.636, 0.263, 0.5857, 0.263, 0.5857, 0.2631, 0.636, 0.263, 0.5857, 0.2629, 0.5354, 0.2629, 0.5354, 0.263, 0.5857, 0.2633, 0.8372, 0.2633, 0.7869, 0.2413, 0.7855, 0.2414, 0.8358, 0.2633, 0.7869, 0.2632, 0.7366, 0.2413, 0.7352, 0.2413, 0.7855, 0.2632, 0.7366, 0.2631, 0.6863, 0.2412, 0.6849, 0.2413, 0.7352, 0.2631, 0.6863, 0.2631, 0.636, 0.2411, 0.6346, 0.2412, 0.6849, 0.2631, 0.636, 0.263, 0.5857, 0.2411, 0.5844, 0.2411, 0.6346, 0.263, 0.5857, 0.2629, 0.5354, 0.241, 0.5341, 0.2411, 0.5844, 0.2414, 0.8358, 0.2633, 0.8372, 0.2621, 0.8401, 0.2425, 0.8389, 0.2629, 0.8775, 0.256, 0.8895, 0.2556, 0.8869, 0.2618, 0.8761, 0.256, 0.8895, 0.2477, 0.889, 0.2481, 0.8864, 0.2556, 0.8869, 0.2477, 0.889, 0.241, 0.8761, 0.2422, 0.8749, 0.2481, 0.8864, 0.241, 0.8761, 0.2386, 0.8558, 0.24, 0.8567, 0.2422, 0.8749, 0.2386, 0.8558, 0.2414, 0.8358, 0.2425, 0.8389, 0.24, 0.8567, 0.2633, 0.8372, 0.2657, 0.8575, 0.2643, 0.8583, 0.2621, 0.8401, 0.2657, 0.8575, 0.2629, 0.8775, 0.2618, 0.8761, 0.2643, 0.8583, 0.2643, 0.8583, 0.2618, 0.8761, 0.2618, 0.8761, 0.2643, 0.8583, 0.2621, 0.8401, 0.2643, 0.8583, 0.2643, 0.8583, 0.2621, 0.8401, 0.24, 0.8567, 0.2425, 0.8389, 0.2425, 0.8389, 0.24, 0.8567, 0.2422, 0.8749, 0.24, 0.8567, 0.24, 0.8567, 0.2422, 0.8749, 0.2481, 0.8864, 0.2422, 0.8749, 0.2422, 0.8749, 0.2481, 0.8864, 0.2556, 0.8869, 0.2481, 0.8864, 0.2481, 0.8864, 0.2556, 0.8869, 0.2618, 0.8761, 0.2556, 0.8869, 0.2556, 0.8869, 0.2618, 0.8761, 0.2425, 0.8389, 0.2621, 0.8401, 0.2621, 0.8401, 0.2425, 0.8389, 0.2618, 0.8761, 0.2556, 0.8869, 0.2481, 0.8864, 0.2618, 0.8761, 0.2481, 0.8864, 0.2422, 0.8749, 0.2643, 0.8583, 0.2618, 0.8761, 0.2422, 0.8749, 0.2643, 0.8583, 0.2422, 0.8749, 0.24, 0.8567, 0.2621, 0.8401, 0.2643, 0.8583, 0.24, 0.8567, 0.2621, 0.8401, 0.24, 0.8567, 0.2425, 0.8389, 0.2629, 0.5354, 0.241, 0.5341, 0.2427, 0.5299, 0.2613, 0.5311, 0.2414, 0.4938, 0.2483, 0.4817, 0.2489, 0.4855, 0.243, 0.4957, 0.2483, 0.4817, 0.2567, 0.4823, 0.256, 0.4859, 0.2489, 0.4855, 0.2567, 0.4823, 0.2633, 0.4952, 0.2617, 0.4969, 0.256, 0.4859, 0.2633, 0.4952, 0.2657, 0.5155, 0.2637, 0.5141, 0.2617, 0.4969, 0.2657, 0.5155, 0.2629, 0.5354, 0.2613, 0.5311, 0.2637, 0.5141, 0.241, 0.5341, 0.2386, 0.5138, 0.2407, 0.5127, 0.2427, 0.5299, 0.2386, 0.5138, 0.2414, 0.4938, 0.243, 0.4957, 0.2407, 0.5127, 0.2407, 0.5127, 0.243, 0.4957, 0.2431, 0.4958, 0.2407, 0.5127, 0.2427, 0.5299, 0.2407, 0.5127, 0.2407, 0.5127, 0.2428, 0.53, 0.2637, 0.5141, 0.2613, 0.5311, 0.2614, 0.5312, 0.2638, 0.5142, 0.2617, 0.4969, 0.2637, 0.5141, 0.2638, 0.5142, 0.2617, 0.4969, 0.256, 0.4859, 0.2617, 0.4969, 0.2617, 0.4969, 0.2561, 0.486, 0.2489, 0.4855, 0.256, 0.4859, 0.2561, 0.486, 0.249, 0.4856, 0.243, 0.4957, 0.2489, 0.4855, 0.249, 0.4856, 0.2431, 0.4958, 0.2613, 0.5311, 0.2427, 0.5299, 0.2428, 0.53, 0.2614, 0.5312, 0.2638, 0.5142, 0.2614, 0.5312, 0.2428, 0.53, 0.2638, 0.5142, 0.2428, 0.53, 0.2407, 0.5127, 0.2617, 0.4969, 0.2638, 0.5142, 0.2407, 0.5127, 0.2407, 0.5127, 0.2431, 0.4958, 0.2617, 0.4969, 0.2617, 0.4969, 0.2431, 0.4958, 0.2561, 0.486, 0.2561, 0.486, 0.2431, 0.4958, 0.249, 0.4856, 0.2633, 0.8372, 0.2414, 0.8358, 0.2431, 0.8403, 0.2616, 0.8415, 0.2629, 0.8775, 0.2657, 0.8575, 0.2636, 0.8586, 0.2613, 0.8755, 0.2657, 0.8575, 0.2633, 0.8372, 0.2616, 0.8415, 0.2636, 0.8586, 0.2414, 0.8358, 0.2386, 0.8558, 0.2407, 0.8572, 0.2431, 0.8403, 0.2386, 0.8558, 0.241, 0.8761, 0.2427, 0.8744, 0.2407, 0.8572, 0.241, 0.8761, 0.2477, 0.889, 0.2483, 0.8852, 0.2427, 0.8744, 0.2477, 0.889, 0.256, 0.8895, 0.2554, 0.8857, 0.2483, 0.8852, 0.256, 0.8895, 0.2629, 0.8775, 0.2613, 0.8755, 0.2554, 0.8857, 0.2554, 0.8857, 0.2613, 0.8755, 0.2613, 0.8755, 0.2554, 0.8857, 0.2483, 0.8852, 0.2554, 0.8857, 0.2554, 0.8857, 0.2483, 0.8852, 0.2427, 0.8744, 0.2483, 0.8852, 0.2483, 0.8852, 0.2427, 0.8744, 0.2407, 0.8572, 0.2427, 0.8744, 0.2427, 0.8744, 0.2407, 0.8572, 0.2431, 0.8403, 0.2407, 0.8572, 0.2407, 0.8572, 0.2431, 0.8403, 0.2636, 0.8586, 0.2616, 0.8415, 0.2616, 0.8415, 0.2636, 0.8586, 0.2613, 0.8755, 0.2636, 0.8586, 0.2636, 0.8586, 0.2613, 0.8755, 0.2616, 0.8415, 0.2431, 0.8403, 0.2431, 0.8403, 0.2616, 0.8415, 0.2483, 0.8852, 0.2554, 0.8857, 0.2613, 0.8755, 0.2427, 0.8744, 0.2483, 0.8852, 0.2613, 0.8755, 0.2427, 0.8744, 0.2613, 0.8755, 0.2636, 0.8586, 0.2407, 0.8572, 0.2427, 0.8744, 0.2636, 0.8586, 0.2407, 0.8572, 0.2636, 0.8586, 0.2616, 0.8415, 0.2431, 0.8403, 0.2407, 0.8572, 0.2616, 0.8415, 0.241, 0.5341, 0.2629, 0.5354, 0.2612, 0.5307, 0.2428, 0.5296, 0.2414, 0.4938, 0.2386, 0.5138, 0.2408, 0.5126, 0.2432, 0.4958, 0.2386, 0.5138, 0.241, 0.5341, 0.2428, 0.5296, 0.2408, 0.5126, 0.2629, 0.5354, 0.2657, 0.5155, 0.2635, 0.514, 0.2612, 0.5307, 0.2657, 0.5155, 0.2633, 0.4952, 0.2615, 0.497, 0.2635, 0.514, 0.2633, 0.4952, 0.2567, 0.4823, 0.256, 0.4862, 0.2615, 0.497, 0.2567, 0.4823, 0.2483, 0.4817, 0.2489, 0.4858, 0.256, 0.4862, 0.2483, 0.4817, 0.2414, 0.4938, 0.2432, 0.4958, 0.2489, 0.4858, 0.2489, 0.4858, 0.2432, 0.4958, 0.2432, 0.4958, 0.2489, 0.4858, 0.256, 0.4862, 0.2489, 0.4858, 0.2489, 0.4858, 0.256, 0.4862, 0.2615, 0.497, 0.256, 0.4862, 0.256, 0.4862, 0.2615, 0.497, 0.2635, 0.514, 0.2615, 0.497, 0.2615, 0.497, 0.2635, 0.514, 0.2612, 0.5307, 0.2635, 0.514, 0.2635, 0.514, 0.2612, 0.5307, 0.2408, 0.5126, 0.2428, 0.5296, 0.2428, 0.5296, 0.2408, 0.5126, 0.2432, 0.4958, 0.2408, 0.5126, 0.2408, 0.5126, 0.2432, 0.4958, 0.2428, 0.5296, 0.2612, 0.5307, 0.2612, 0.5307, 0.2428, 0.5296, 0.2428, 0.5296, 0.2612, 0.5307, 0.2635, 0.514, 0.2408, 0.5126, 0.2428, 0.5296, 0.2635, 0.514, 0.2408, 0.5126, 0.2635, 0.514, 0.2615, 0.497, 0.2615, 0.497, 0.2432, 0.4958, 0.2408, 0.5126, 0.256, 0.4862, 0.2432, 0.4958, 0.2615, 0.497, 0.2489, 0.4858, 0.2432, 0.4958, 0.256, 0.4862, 0.3315, 0.7331, 0.2694, 0.7385, 0.2684, 0.635, 0.3307, 0.637, 0.3315, 0.7331, 0.3307, 0.637, 0.3714, 0.6366, 0.3722, 0.7313, 0.3722, 0.7313, 0.3714, 0.6366, 0.465, 0.6264, 0.4659, 0.732, 0.4659, 0.732, 0.465, 0.6264, 0.5847, 0.6167, 0.5855, 0.7319, 0.5855, 0.7319, 0.5847, 0.6167, 0.7253, 0.6099, 0.7258, 0.7277, 0.7258, 0.7277, 0.7253, 0.6099, 0.8678, 0.6154, 0.8687, 0.7144, 0.8687, 0.7144, 0.8678, 0.6154, 0.9213, 0.6273, 0.922, 0.7016, 0.922, 0.7016, 0.9213, 0.6273, 0.9568, 0.648, 0.9577, 0.6876, 0.9577, 0.6876, 0.9568, 0.648, 0.987, 0.6697, 0.2684, 0.635, 0.2694, 0.7385, 0.3315, 0.7331, 0.3307, 0.637, 0.3714, 0.6366, 0.3307, 0.637, 0.3315, 0.7331, 0.3722, 0.7313, 0.465, 0.6264, 0.3714, 0.6366, 0.3722, 0.7313, 0.4659, 0.732, 0.5847, 0.6167, 0.465, 0.6264, 0.4659, 0.732, 0.5855, 0.7319, 0.7253, 0.6099, 0.5847, 0.6167, 0.5855, 0.7319, 0.7258, 0.7277, 0.8678, 0.6154, 0.7253, 0.6099, 0.7258, 0.7277, 0.8687, 0.7144, 0.9213, 0.6273, 0.8678, 0.6154, 0.8687, 0.7144, 0.922, 0.7016, 0.9568, 0.648, 0.9213, 0.6273, 0.922, 0.7016, 0.9577, 0.6876, 0.9867, 0.6699, 0.9568, 0.648, 0.9577, 0.6876, 0.987, 0.6697, 0.9889, 0.6699, 0.9577, 0.6918, 0.9577, 0.6876, 0.9889, 0.6699, 0.9867, 0.6699, 0.9577, 0.6876, 0.9577, 0.6918, 0.9568, 0.648, 0.9568, 0.6413, 0.9889, 0.6699, 0.987, 0.6697, 0.9568, 0.6413, 0.9568, 0.648, 0.9867, 0.6699, 0.9889, 0.6699, 0.9577, 0.6876, 0.9577, 0.6918, 0.922, 0.7118, 0.922, 0.7016, 0.9577, 0.6918, 0.9577, 0.6876, 0.922, 0.7016, 0.922, 0.7118, 0.9213, 0.6273, 0.9211, 0.6178, 0.9568, 0.6413, 0.9568, 0.648, 0.9211, 0.6178, 0.9213, 0.6273, 0.9568, 0.648, 0.9568, 0.6413, 0.922, 0.7016, 0.922, 0.7118, 0.8687, 0.7299, 0.8687, 0.7144, 0.922, 0.7118, 0.922, 0.7016, 0.8687, 0.7144, 0.8687, 0.7299, 0.8678, 0.6154, 0.8678, 0.6052, 0.9211, 0.6178, 0.9213, 0.6273, 0.8678, 0.6052, 0.8678, 0.6154, 0.9213, 0.6273, 0.9211, 0.6178, 0.8687, 0.7144, 0.8687, 0.7299, 0.7258, 0.7487, 0.7258, 0.7277, 0.8687, 0.7299, 0.8687, 0.7144, 0.7258, 0.7277, 0.7258, 0.7487, 0.7253, 0.6099, 0.725, 0.5974, 0.8678, 0.6052, 0.8678, 0.6154, 0.725, 0.5974, 0.7253, 0.6099, 0.8678, 0.6154, 0.8678, 0.6052, 0.7258, 0.7277, 0.7258, 0.7487, 0.5855, 0.7546, 0.5855, 0.7319, 0.7258, 0.7487, 0.7258, 0.7277, 0.5855, 0.7319, 0.5855, 0.7546, 0.5847, 0.6167, 0.5847, 0.6024, 0.725, 0.5974, 0.7253, 0.6099, 0.5847, 0.6024, 0.5847, 0.6167, 0.7253, 0.6099, 0.725, 0.5974, 0.5855, 0.7319, 0.5855, 0.7546, 0.4659, 0.7548, 0.4659, 0.732, 0.5855, 0.7546, 0.5855, 0.7319, 0.4659, 0.732, 0.4659, 0.7548, 0.465, 0.6264, 0.465, 0.6114, 0.5847, 0.6024, 0.5847, 0.6167, 0.465, 0.6114, 0.465, 0.6264, 0.5847, 0.6167, 0.5847, 0.6024, 0.4659, 0.732, 0.4659, 0.7548, 0.3722, 0.7537, 0.3722, 0.7313, 0.4659, 0.7548, 0.4659, 0.732, 0.3722, 0.7313, 0.3722, 0.7537, 0.3714, 0.6366, 0.3714, 0.6197, 0.465, 0.6114, 0.465, 0.6264, 0.3714, 0.6197, 0.3714, 0.6366, 0.465, 0.6264, 0.465, 0.6114, 0.3315, 0.7564, 0.3315, 0.7331, 0.3722, 0.7313, 0.3722, 0.7537, 0.3722, 0.7537, 0.3722, 0.7313, 0.3315, 0.7331, 0.3315, 0.7564, 0.3307, 0.637, 0.3307, 0.6202, 0.3714, 0.6197, 0.3714, 0.6366, 0.3307, 0.6202, 0.3307, 0.637, 0.3714, 0.6366, 0.3714, 0.6197, 0.2694, 0.7385, 0.2694, 0.764, 0.2684, 0.6174, 0.2684, 0.635, 0.2694, 0.764, 0.2694, 0.7385, 0.2684, 0.635, 0.2684, 0.6174, 0.3315, 0.7331, 0.3315, 0.7564, 0.2694, 0.764, 0.2694, 0.7385, 0.3315, 0.7564, 0.3315, 0.7331, 0.2694, 0.7385, 0.2694, 0.764, 0.2684, 0.635, 0.2684, 0.6174, 0.3307, 0.6202, 0.3307, 0.637, 0.2684, 0.6174, 0.2684, 0.635, 0.3307, 0.637, 0.3307, 0.6202])
me_plane.use_remesh_preserve_volume = False
me_plane.use_remesh_preserve_attributes = False
me_plane.use_mirror_vertex_groups = False
me_plane.update()

# ---- objects
ob_plane = bpy.data.objects.new('Plane', me_plane)

# ---- transforms, parenting, visibility, modifiers, constraints
ob_plane.location = (0.06904, 0.7067, 0.1322)
ob_plane.rotation_euler = (0.0, -0.0, -0.01557)
ob_plane.scale = (0.3063, 0.3063, 0.09659)
ob_plane.lock_rotations_4d = False
ob_plane.empty_display_type = 'ARROWS'
ob_plane.lineart.crease_threshold = 0.0

# ---- collection membership
col_collection_1.objects.link(ob_plane)

# ---- scene / render settings (as saved in the file)
scene.frame_start = 1; scene.frame_end = 250; scene.frame_set(40)
scene.render.engine = 'BLENDER_EEVEE_NEXT'
scene.render.image_settings.file_format = 'JPEG'
scene.render.image_settings.color_mode = 'RGB'
scene.render.image_settings.compression = 90
scene.render.resolution_x = 800
scene.render.resolution_y = 600
scene.render.pixel_aspect_x = 100.0
scene.render.pixel_aspect_y = 100.0
scene.render.fps = 25
scene.render.dither_intensity = 0.0
scene.render.use_compositing = False
scene.render.use_sequencer = False
scene.render.bake_margin = 2
scene.render.bake_bias = 0.0
scene.render.use_stamp_time = False
scene.render.use_stamp_date = False
scene.render.use_stamp_frame = False
scene.render.use_stamp_camera = False
scene.render.use_stamp_scene = False
scene.render.use_stamp_filename = False
scene.render.use_stamp_render_time = False
scene.render.stamp_font_size = 0
scene.cycles.use_denoising = False
scene.cycles.samples = 10
scene.cycles.sampling_pattern = 'TABULATED_SOBOL'
scene.cycles.light_sampling_threshold = 0.0
scene.cycles.use_adaptive_sampling = False
scene.cycles.use_light_tree = False
scene.cycles.blur_glossy = 0.0
scene.cycles.volume_bounces = 1
scene.cycles.pixel_filter_type = 'GAUSSIAN'
scene.cycles.sample_clamp_indirect = 0.0
scene.view_settings.view_transform = 'Raw'
bpy.context.view_layer.update()

# ---- added for rendering (the .blend has no active camera and no usable light): camera, sun
cam_auto = bpy.data.cameras.new('AutoCamera')
cam_auto.lens = 50.0
cam_auto.sensor_width = 36.0
cam_auto.clip_end = 1000.0
ob_auto_camera = bpy.data.objects.new('AutoCamera', cam_auto)
scene.collection.objects.link(ob_auto_camera)
ob_auto_camera.location = (8.92322, -9.91833, 7.21559)
ob_auto_camera.rotation_euler = (1.09748, -7.21219e-08, 0.694738)
scene.camera = ob_auto_camera
light_auto_sun = bpy.data.lights.new('AutoSun', 'SUN')
light_auto_sun.energy = 3.0
light_auto_sun.angle = 0.0523599
ob_auto_sun = bpy.data.objects.new('AutoSun', light_auto_sun)
scene.collection.objects.link(ob_auto_sun)
ob_auto_sun.rotation_euler = (0.872665, 0.174533, 0.523599)
bpy.context.view_layer.update()
